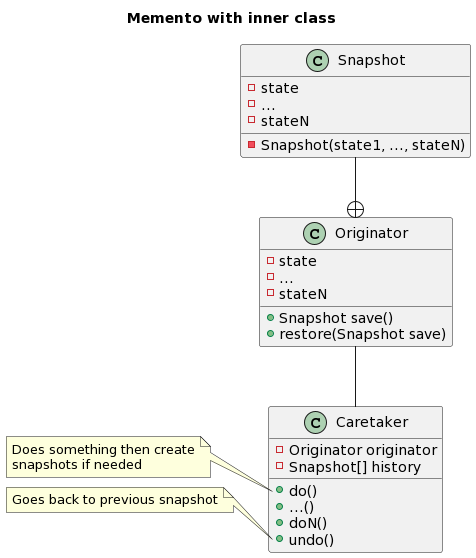

The diagram above was rendered by PlantUML. Its source (embedded in the PNG):
@startuml
title Memento with inner class

class Originator {
    - state
    - ...
    - stateN
    + Snapshot save()
    + restore(Snapshot save)
}

class Snapshot {
    - state
    - ...
    - stateN
    - Snapshot(state1, ..., stateN)
}

class Caretaker {
    - Originator originator
    - Snapshot[] history
    + do()
    + ...()
    + doN()
    + undo()
}

Originator -- Caretaker
Snapshot --+ Originator

note left of Caretaker::do
    Does something then create
    snapshots if needed
end note

note left of Caretaker::undo
    Goes back to previous snapshot
end note
@enduml